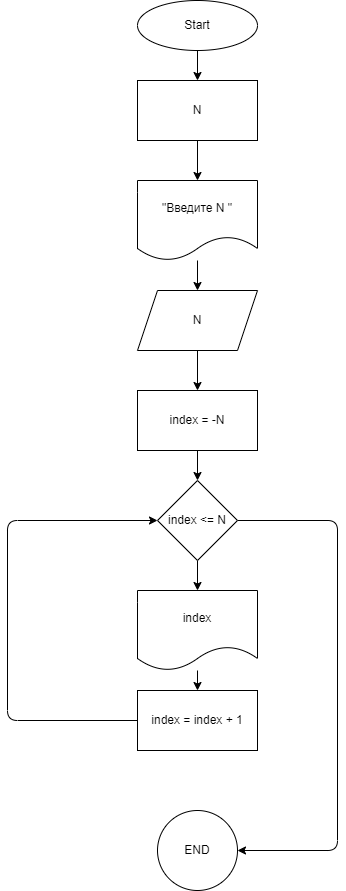

The diagram above was exported from draw.io. Its source (the exported page's mxGraphModel, read from the mxfile embedded in the PNG):
<mxGraphModel dx="618" dy="554" grid="1" gridSize="10" guides="1" tooltips="1" connect="1" arrows="1" fold="1" page="1" pageScale="1" pageWidth="850" pageHeight="1100" math="0" shadow="0">
  <root>
    <mxCell id="0" />
    <mxCell id="1" parent="0" />
    <mxCell id="4" value="" style="edgeStyle=none;html=1;" edge="1" parent="1" source="2" target="3">
      <mxGeometry relative="1" as="geometry" />
    </mxCell>
    <mxCell id="2" value="Start" style="ellipse;whiteSpace=wrap;html=1;" vertex="1" parent="1">
      <mxGeometry x="330" y="20" width="120" height="50" as="geometry" />
    </mxCell>
    <mxCell id="6" value="" style="edgeStyle=none;html=1;" edge="1" parent="1" source="3" target="5">
      <mxGeometry relative="1" as="geometry" />
    </mxCell>
    <mxCell id="3" value="N" style="whiteSpace=wrap;html=1;" vertex="1" parent="1">
      <mxGeometry x="330" y="100" width="120" height="60" as="geometry" />
    </mxCell>
    <mxCell id="9" value="" style="edgeStyle=none;html=1;" edge="1" parent="1" source="5" target="8">
      <mxGeometry relative="1" as="geometry" />
    </mxCell>
    <mxCell id="5" value="&quot;Введите N &quot;" style="shape=document;whiteSpace=wrap;html=1;boundedLbl=1;" vertex="1" parent="1">
      <mxGeometry x="330" y="200" width="120" height="80" as="geometry" />
    </mxCell>
    <mxCell id="11" value="" style="edgeStyle=none;html=1;" edge="1" parent="1" source="8" target="10">
      <mxGeometry relative="1" as="geometry" />
    </mxCell>
    <mxCell id="8" value="N" style="shape=parallelogram;perimeter=parallelogramPerimeter;whiteSpace=wrap;html=1;fixedSize=1;" vertex="1" parent="1">
      <mxGeometry x="330" y="310" width="120" height="60" as="geometry" />
    </mxCell>
    <mxCell id="13" value="" style="edgeStyle=none;html=1;" edge="1" parent="1" source="10" target="12">
      <mxGeometry relative="1" as="geometry" />
    </mxCell>
    <mxCell id="10" value="index = -N" style="whiteSpace=wrap;html=1;" vertex="1" parent="1">
      <mxGeometry x="330" y="410" width="120" height="60" as="geometry" />
    </mxCell>
    <mxCell id="15" value="" style="edgeStyle=none;html=1;" edge="1" parent="1" source="12" target="14">
      <mxGeometry relative="1" as="geometry" />
    </mxCell>
    <mxCell id="21" value="" style="edgeStyle=none;html=1;" edge="1" parent="1" source="12" target="20">
      <mxGeometry relative="1" as="geometry">
        <Array as="points">
          <mxPoint x="530" y="540" />
          <mxPoint x="530" y="870" />
        </Array>
      </mxGeometry>
    </mxCell>
    <mxCell id="12" value="index &amp;lt;= N" style="rhombus;whiteSpace=wrap;html=1;" vertex="1" parent="1">
      <mxGeometry x="350" y="500" width="80" height="80" as="geometry" />
    </mxCell>
    <mxCell id="18" value="" style="edgeStyle=none;html=1;" edge="1" parent="1" source="14" target="17">
      <mxGeometry relative="1" as="geometry" />
    </mxCell>
    <mxCell id="14" value="index" style="shape=document;whiteSpace=wrap;html=1;boundedLbl=1;" vertex="1" parent="1">
      <mxGeometry x="330" y="610" width="120" height="80" as="geometry" />
    </mxCell>
    <mxCell id="19" style="edgeStyle=none;html=1;entryX=0;entryY=0.5;entryDx=0;entryDy=0;" edge="1" parent="1" source="17" target="12">
      <mxGeometry relative="1" as="geometry">
        <mxPoint x="220" y="740" as="targetPoint" />
        <Array as="points">
          <mxPoint x="200" y="740" />
          <mxPoint x="200" y="540" />
        </Array>
      </mxGeometry>
    </mxCell>
    <mxCell id="17" value="index = index + 1" style="whiteSpace=wrap;html=1;" vertex="1" parent="1">
      <mxGeometry x="330" y="710" width="120" height="60" as="geometry" />
    </mxCell>
    <mxCell id="20" value="END" style="ellipse;whiteSpace=wrap;html=1;" vertex="1" parent="1">
      <mxGeometry x="350" y="830" width="80" height="80" as="geometry" />
    </mxCell>
  </root>
</mxGraphModel>